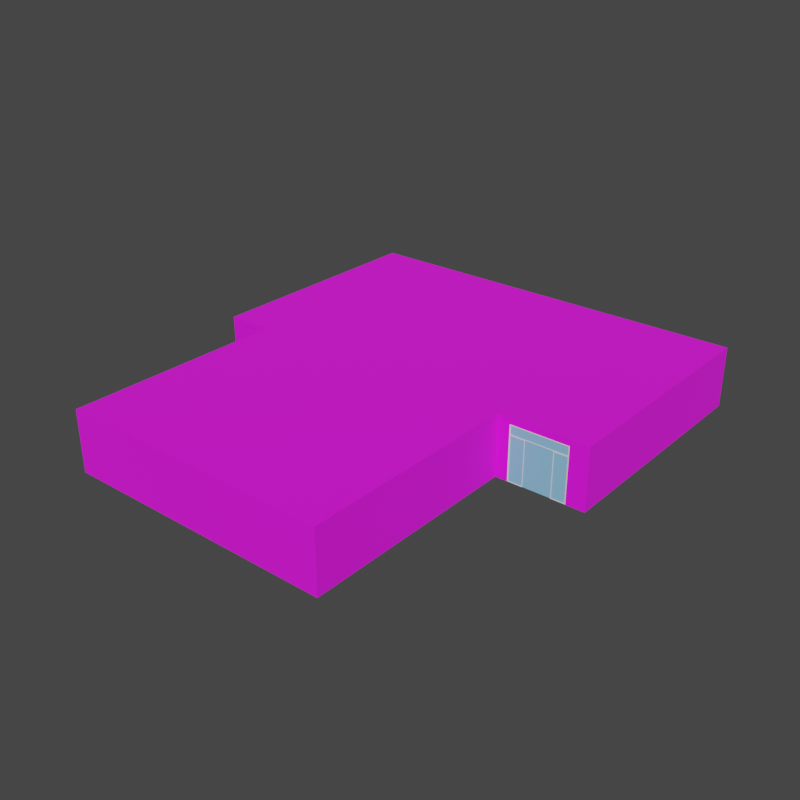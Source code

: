 # Source: MERCADO_Novo.blend  (saved by Blender 2.93.21; exported with 4.5.12 LTS)
import bpy
from mathutils import Matrix  # noqa: F401  (used for matrix-valued properties, if any)

bpy.ops.wm.read_factory_settings(use_empty=True)
scene = bpy.context.scene
scene.name = 'Scene'

# ---- collections
col_collection = bpy.data.collections.new('Collection'); scene.collection.children.link(col_collection)

# ---- images (referenced by path relative to the original .blend; pixels are not part of the script)
import os
ASSET_DIR = os.environ.get("B2B_ASSET_DIR", "")  # directory of the original .blend (textures are referenced by path, not embedded)
HERE = os.path.dirname(os.path.abspath(__file__))  # packed textures are extracted next to this script under _unpacked/

def load_image(name, relpath, width, height, colorspace="sRGB"):
    """Load a texture the original file referenced (path relative to the .blend, or extracted next to this script)."""
    p = next((c for c in (os.path.join(HERE, relpath), os.path.join(ASSET_DIR, relpath)) if relpath and os.path.exists(c)), "")
    if p:
        img = bpy.data.images.load(p, check_existing=True)
        img.name = name
    else:  # same state as the original file: an image datablock whose file is absent (Cycles renders it pink)
        img = bpy.data.images.new(name, width, height)
        img.source = "FILE"
        img.filepath = "//" + (relpath or name)
    img.colorspace_settings.name = colorspace
    return img
img_tex_pisomercado = load_image('tex_PISOmercado', 'tex_PISOmercado.png', 1024, 1024, 'sRGB')
img_tex_mercadopiso = load_image('tex_MERCADOpiso', 'tex_MERCADO.png', 1024, 1024, 'sRGB')

# ---- materials (node trees are filled in below, after node groups)
mat_quadriculadopiso = bpy.data.materials.new('QuadriculadoPISO')
mat_quadriculadoparedes = bpy.data.materials.new('QuadriculadoPAREDES')
mat_vidro = bpy.data.materials.new('vidro')

# ---- material node trees
mat_quadriculadopiso.use_nodes = True; mat_quadriculadopiso.node_tree.nodes.clear()
_N = mat_quadriculadopiso.node_tree.nodes; _L = mat_quadriculadopiso.node_tree.links
n0 = _N.new('ShaderNodeBsdfPrincipled'); n0.name = 'Principled BSDF'; n0.location = (554, 300)
n0.distribution = 'GGX'
n0.subsurface_method = 'BURLEY'
n0.inputs[2].default_value = 0.98
n0.inputs[3].default_value = 1.45
n0.inputs[27].default_value = (0.0, 0.0, 0.0, 1.0)
n0.inputs[28].default_value = 1.0
n1 = _N.new('ShaderNodeOutputMaterial'); n1.name = 'Material Output'; n1.location = (844, 300)
n2 = _N.new('ShaderNodeMix'); n2.name = 'Mix'; n2.location = (-62, 223)
n2.data_type = 'RGBA'
n2.inputs[0].default_value = 0.08
n3 = _N.new('ShaderNodeTexGradient'); n3.name = 'Gradient Texture'; n3.location = (-311, 56)
n4 = _N.new('ShaderNodeTexCoord'); n4.name = 'Texture Coordinate'; n4.location = (-942, 328)
n5 = _N.new('ShaderNodeTexVoronoi'); n5.name = 'Voronoi Texture'; n5.location = (-502, 324)
n5.distance = 'CHEBYCHEV'
n5.inputs[2].default_value = 64.0
n5.inputs[7].default_value = 0.4
n5.inputs[8].default_value = 0.0
n6 = _N.new('ShaderNodeMapping'); n6.name = 'Mapping'; n6.location = (-722, 316)
n6.inputs[1].default_value = (38.7, 0.0, 0.0)
n6.inputs[3].default_value = (1.0, 1.3, 0.15)
n7 = _N.new('ShaderNodeValToRGB'); n7.name = 'ColorRamp'; n7.location = (158, 294)
n7.color_ramp.interpolation = 'CONSTANT'
while len(n7.color_ramp.elements) > 1: n7.color_ramp.elements.remove(n7.color_ramp.elements[-1])
n7.color_ramp.elements[0].position = 0.3152; n7.color_ramp.elements[0].color = (0.3606, 0.3606, 0.3606, 1.0)
_e = n7.color_ramp.elements.new(0.4874); _e.color = (1.0, 1.0, 1.0, 1.0)
n8 = _N.new('ShaderNodeTexImage'); n8.name = 'Image Texture'; n8.location = (140, -20)
n8.image = img_tex_pisomercado
_L.new(n0.outputs[0], n1.inputs[0])
_L.new(n2.outputs[2], n7.inputs[0])
_L.new(n3.outputs[0], n2.inputs[7])
_L.new(n4.outputs[0], n6.inputs[0])
_L.new(n5.outputs[0], n2.inputs[6])
_L.new(n6.outputs[0], n5.inputs[0])
_L.new(n8.outputs[0], n0.inputs[0])
n1.is_active_output = True
mat_quadriculadoparedes.use_nodes = True; mat_quadriculadoparedes.node_tree.nodes.clear()
_N = mat_quadriculadoparedes.node_tree.nodes; _L = mat_quadriculadoparedes.node_tree.links
n0 = _N.new('ShaderNodeBsdfPrincipled'); n0.name = 'Principled BSDF'; n0.location = (554, 300)
n0.distribution = 'GGX'
n0.subsurface_method = 'BURLEY'
n0.inputs[2].default_value = 0.98
n0.inputs[3].default_value = 1.45
n0.inputs[27].default_value = (0.0, 0.0, 0.0, 1.0)
n0.inputs[28].default_value = 1.0
n1 = _N.new('ShaderNodeOutputMaterial'); n1.name = 'Material Output'; n1.location = (844, 300)
n2 = _N.new('ShaderNodeMix'); n2.name = 'Mix'; n2.location = (-62, 223)
n2.data_type = 'RGBA'
n2.inputs[0].default_value = 0.08
n3 = _N.new('ShaderNodeTexGradient'); n3.name = 'Gradient Texture'; n3.location = (-311, 56)
n4 = _N.new('ShaderNodeTexCoord'); n4.name = 'Texture Coordinate'; n4.location = (-942, 328)
n5 = _N.new('ShaderNodeTexVoronoi'); n5.name = 'Voronoi Texture'; n5.location = (-502, 324)
n5.distance = 'CHEBYCHEV'
n5.inputs[2].default_value = 64.0
n5.inputs[7].default_value = 0.4
n5.inputs[8].default_value = 0.0
n6 = _N.new('ShaderNodeMapping'); n6.name = 'Mapping'; n6.location = (-722, 316)
n6.inputs[1].default_value = (38.7, 0.0, 0.0)
n6.inputs[3].default_value = (1.0, 1.3, 0.15)
n7 = _N.new('ShaderNodeValToRGB'); n7.name = 'ColorRamp'; n7.location = (158, 294)
n7.color_ramp.interpolation = 'CONSTANT'
while len(n7.color_ramp.elements) > 1: n7.color_ramp.elements.remove(n7.color_ramp.elements[-1])
n7.color_ramp.elements[0].position = 0.3152; n7.color_ramp.elements[0].color = (0.3606, 0.3606, 0.3606, 1.0)
_e = n7.color_ramp.elements.new(0.4874); _e.color = (1.0, 1.0, 1.0, 1.0)
n8 = _N.new('ShaderNodeTexImage'); n8.name = 'Image Texture'; n8.location = (-140, -200)
n8.image = img_tex_mercadopiso
_L.new(n0.outputs[0], n1.inputs[0])
_L.new(n2.outputs[2], n7.inputs[0])
_L.new(n3.outputs[0], n2.inputs[7])
_L.new(n4.outputs[0], n6.inputs[0])
_L.new(n5.outputs[0], n2.inputs[6])
_L.new(n6.outputs[0], n5.inputs[0])
_L.new(n8.outputs[0], n0.inputs[0])
n1.is_active_output = True
mat_vidro.use_nodes = True; mat_vidro.node_tree.nodes.clear()
_N = mat_vidro.node_tree.nodes; _L = mat_vidro.node_tree.links
n0 = _N.new('ShaderNodeBsdfPrincipled'); n0.name = 'Principled BSDF'; n0.location = (10, 300)
n0.distribution = 'GGX'
n0.subsurface_method = 'BURLEY'
n0.inputs[0].default_value = (0.2485, 0.585, 0.8, 1.0)
n0.inputs[3].default_value = 1.45
n0.inputs[27].default_value = (0.0, 0.0, 0.0, 1.0)
n0.inputs[28].default_value = 1.0
n1 = _N.new('ShaderNodeOutputMaterial'); n1.name = 'Material Output'; n1.location = (300, 300)
_L.new(n0.outputs[0], n1.inputs[0])
n1.is_active_output = True

# ---- world
world_world = bpy.data.worlds.new('World'); scene.world = world_world
world_world.use_nodes = True; world_world.node_tree.nodes.clear()
_N = world_world.node_tree.nodes; _L = world_world.node_tree.links
n0 = _N.new('ShaderNodeOutputWorld'); n0.name = 'World Output'; n0.location = (300, 300)
n1 = _N.new('ShaderNodeBackground'); n1.name = 'Background'; n1.location = (10, 300)
n1.inputs[0].default_value = (0.05088, 0.05088, 0.05088, 1.0)
_L.new(n1.outputs[0], n0.inputs[0])
n0.is_active_output = True
world_world.color = (0.05088, 0.05088, 0.05088)
world_world.use_sun_shadow = False
world_world.sun_shadow_jitter_overblur = 0.0

# ---- meshes
me_plane = bpy.data.meshes.new('Plane')
me_plane.from_pydata([(0.0, 0.0, 0.0), (11.25, 0.0, 0.0), (22.5, 0.0, 0.0), (29.75, 38.0, 0.0), (22.5, 38.0, 0.0), (11.25, 38.0, 0.0), (-1.907e-06, 38.0, 0.0), (-3.75, 38.0, 0.0), (22.5, 6.333, 0.0), (11.25, 6.333, 0.0), (-1.907e-06, 6.333, 0.0), (29.75, 18.0, 0.0), (22.5, 18.0, 0.0), (11.25, 18.0, 0.0), (-1.907e-06, 18.0, 0.0), (-3.75, 18.0, 0.0), (29.75, 19.0, 0.0), (22.5, 19.0, 0.0), (11.25, 19.0, 0.0), (-1.907e-06, 19.0, 0.0), (-3.75, 19.0, 0.0), (29.75, 25.33, 0.0), (22.5, 25.33, 0.0), (11.25, 25.33, 0.0), (-1.907e-06, 25.33, 0.0), (-3.75, 25.33, 0.0), (29.75, 31.67, 0.0), (22.5, 31.67, 0.0), (11.25, 31.67, 0.0), (-1.907e-06, 31.67, 0.0), (-3.75, 31.67, 0.0)], [], [(25, 24, 29, 30), (24, 23, 28, 29), (23, 22, 27, 28), (22, 21, 26, 27), (20, 19, 24, 25), (19, 18, 23, 24), (18, 17, 22, 23), (17, 16, 21, 22), (15, 14, 19, 20), (14, 13, 18, 19), (13, 12, 17, 18), (12, 11, 16, 17), (10, 9, 13, 14), (9, 8, 12, 13), (0, 1, 9, 10), (1, 2, 8, 9), (30, 29, 6, 7), (29, 28, 5, 6), (28, 27, 4, 5), (27, 26, 3, 4)])
_uv = me_plane.uv_layers.new(name='UVMap')
_uv.uv.foreach_set('vector', [0.6666, 0.8815, 0.6666, 0.7828, 0.8333, 0.7828, 0.8333, 0.8815, 0.6666, 0.7828, 0.6666, 0.4868, 0.8333, 0.4868, 0.8333, 0.7828, 0.6666, 0.4868, 0.6666, 0.1908, 0.8333, 0.1908, 0.8333, 0.4868, 0.6666, 0.1908, 0.6666, 9.395e-05, 0.8333, 9.395e-05, 0.8333, 0.1908, 0.5, 0.8815, 0.5, 0.7828, 0.6666, 0.7828, 0.6666, 0.8815, 0.5, 0.7828, 0.5, 0.4868, 0.6666, 0.4868, 0.6666, 0.7828, 0.5, 0.4868, 0.5, 0.1908, 0.6666, 0.1908, 0.6666, 0.4868, 0.5, 0.1908, 0.5, 9.395e-05, 0.6666, 9.395e-05, 0.6666, 0.1908, 0.4737, 0.8815, 0.4737, 0.7828, 0.5, 0.7828, 0.5, 0.8815, 0.4737, 0.7828, 0.4737, 0.4868, 0.5, 0.4868, 0.5, 0.7828, 0.4737, 0.4868, 0.4737, 0.1908, 0.5, 0.1908, 0.5, 0.4868, 0.4737, 0.1908, 0.4737, 9.392e-05, 0.5, 9.395e-05, 0.5, 0.1908, 0.1667, 0.7828, 0.1667, 0.4868, 0.4737, 0.4868, 0.4737, 0.7828, 0.1667, 0.4868, 0.1667, 0.1908, 0.4737, 0.1908, 0.4737, 0.4868, 9.387e-05, 0.7828, 9.438e-05, 0.4868, 0.1667, 0.4868, 0.1667, 0.7828, 9.438e-05, 0.4868, 9.478e-05, 0.1908, 0.1667, 0.1908, 0.1667, 0.4868, 0.8333, 0.8815, 0.8333, 0.7828, 0.9999, 0.7828, 0.9999, 0.8815, 0.8333, 0.7828, 0.8333, 0.4868, 0.9999, 0.4868, 0.9999, 0.7828, 0.8333, 0.4868, 0.8333, 0.1908, 0.9999, 0.1908, 0.9999, 0.4868, 0.8333, 0.1908, 0.8333, 9.395e-05, 0.9999, 9.387e-05, 0.9999, 0.1908])
me_plane.materials.append(mat_quadriculadopiso)
me_plane.use_remesh_fix_poles = True
me_plane.use_remesh_preserve_attributes = False
me_plane.update()
me_cube_001 = bpy.data.meshes.new('Cube.001')
me_cube_001.from_pydata([(-3.75, 37.75, 0.0), (-3.75, 37.75, 5.0), (-3.75, 38.0, 0.0), (-3.75, 38.0, 5.0), (29.75, 37.75, 0.0), (29.75, 37.75, 5.0), (29.75, 38.0, 0.0), (29.75, 38.0, 5.0), (29.5, 38.0, 0.0), (-3.5, 38.0, 0.0), (-3.5, 38.0, 5.0), (29.5, 38.0, 5.0), (-3.5, 37.75, 0.0), (29.5, 37.75, 0.0), (29.5, 37.75, 5.0), (-3.5, 37.75, 5.0), (-3.75, 18.0, 0.0), (-3.75, 18.0, 5.0), (29.75, 18.0, 5.0), (29.75, 18.0, 0.0), (29.5, 18.0, 0.0), (-3.5, 18.0, 5.0), (-3.5, 18.0, 0.0), (29.5, 18.0, 5.0), (-3.75, 18.25, 5.0), (-3.5, 18.25, 5.0), (-3.5, 18.25, 0.0), (-3.75, 18.25, 0.0), (29.5, 18.25, 0.0), (29.5, 18.25, 5.0), (29.75, 18.25, 0.0), (22.25, 18.0, 5.0), (22.25, 18.0, 0.0), (22.25, 18.25, 0.0), (22.25, 18.25, 5.0), (0.25, 18.0, 5.0), (0.25, 18.0, 0.0), (0.25, 18.25, 0.0), (0.25, 18.25, 5.0), (0.0, 18.25, 0.0), (0.0, 18.0, 0.0), (0.0, 18.25, 5.0), (0.0, 18.0, 5.0), (22.5, 18.25, 5.0), (22.5, 18.0, 5.0), (22.5, 18.0, 0.0), (22.5, 18.25, 0.0), (22.25, 0.0, 5.0), (22.25, 0.0, 0.0), (22.5, 0.0, 0.0), (0.25, 0.0, 5.0), (0.25, 0.0, 0.0), (0.0, 0.0, 5.0), (0.0, 0.0, 0.0), (22.5, 0.0, 5.0), (22.5, 0.25, 0.0), (22.25, 0.25, 0.0), (22.25, 0.25, 5.0), (22.5, 0.25, 5.0), (0.25, 0.25, 5.0), (0.25, 0.25, 0.0), (0.0, 0.25, 0.0), (0.0, 0.25, 5.0), (29.75, 18.25, 5.0), (29.5, 37.75, 4.5), (-3.5, 37.75, 4.5), (-3.5, 18.25, 4.5), (29.5, 18.25, 4.5), (22.25, 18.0, 4.5), (22.25, 18.25, 4.5), (0.25, 18.0, 4.5), (0.25, 18.25, 4.5), (0.0, 18.25, 4.5), (22.5, 18.25, 4.5), (22.25, 0.25, 4.5), (0.25, 0.25, 4.5), (-3.75, 37.75, 4.5), (-3.75, 38.0, 4.5), (29.75, 38.0, 4.5), (29.75, 37.75, 4.5), (-3.5, 38.0, 4.5), (29.5, 38.0, 4.5), (-3.75, 18.0, 4.5), (29.75, 18.0, 4.5), (29.5, 18.0, 4.5), (-3.5, 18.0, 4.5), (-3.75, 18.25, 4.5), (0.0, 18.0, 4.5), (22.5, 18.0, 4.5), (0.25, 0.0, 4.5), (0.0, 0.0, 4.5), (22.5, 0.0, 4.5), (22.5, 0.25, 4.5), (0.0, 0.25, 4.5), (29.75, 18.25, 4.5), (19.42, 0.25, 0.0), (19.42, 0.0, 0.0), (19.42, 0.0, 5.0), (19.42, 0.25, 5.0), (19.42, 0.25, 4.5), (23.48, 18.0, 5.0), (28.23, 18.0, 5.0), (23.48, 18.25, 0.0), (28.23, 18.25, 0.0), (28.23, 18.25, 5.0), (23.48, 18.25, 5.0), (28.23, 18.0, 0.0), (23.48, 18.0, 0.0), (28.23, 18.25, 4.5), (23.48, 18.25, 4.5), (28.23, 18.0, 4.5), (23.48, 18.0, 4.5)], [], [(76, 1, 3, 77), (81, 11, 7, 78), (78, 7, 5, 79), (25, 24, 17, 21), (8, 6, 4, 13), (10, 3, 1, 15), (7, 11, 14, 5), (11, 10, 15, 14), (2, 9, 12, 0), (9, 8, 13, 12), (44, 43, 34, 31), (64, 14, 15, 65), (77, 3, 10, 80), (80, 10, 11, 81), (85, 21, 17, 82), (83, 18, 23, 84), (94, 63, 18, 83), (63, 29, 23, 18), (27, 26, 22, 16), (40, 39, 37, 36), (86, 27, 16, 82), (28, 30, 19, 20), (76, 0, 27, 86), (65, 15, 25, 66), (0, 12, 26, 27), (15, 1, 24, 25), (69, 33, 32, 68), (46, 45, 32, 33), (61, 60, 51, 53), (73, 46, 33, 69), (71, 38, 35, 70), (72, 41, 38, 71), (41, 42, 35, 38), (85, 22, 40, 87), (25, 21, 42, 41), (66, 25, 41, 72), (22, 26, 39, 40), (109, 102, 46, 73), (111, 100, 44, 88), (102, 107, 45, 46), (100, 105, 43, 44), (96, 97, 50, 89, 51), (90, 53, 51, 89), (56, 55, 49, 48), (59, 62, 52, 50), (93, 61, 53, 90), (92, 58, 54, 91), (58, 57, 47, 54), (44, 31, 57, 58), (88, 44, 58, 92), (68, 32, 56, 74), (32, 45, 55, 56), (87, 40, 61, 93), (35, 42, 62, 59), (70, 35, 59, 75), (40, 36, 60, 61), (97, 98, 59, 50), (96, 95, 56, 48), (64, 13, 28, 67), (79, 5, 63, 94), (5, 14, 29, 63), (13, 4, 30, 28), (14, 64, 67, 29), (36, 70, 75, 60), (31, 68, 74, 57), (105, 109, 73, 43), (26, 66, 72, 39), (39, 72, 71, 37), (37, 71, 70, 36), (43, 73, 69, 34), (34, 69, 68, 31), (12, 65, 66, 26), (13, 64, 65, 12), (4, 79, 94, 30), (42, 87, 93, 62), (45, 88, 92, 55), (55, 92, 91, 49), (62, 93, 90, 52), (52, 90, 89, 50), (107, 111, 88, 45), (21, 85, 87, 42), (1, 76, 86, 24), (24, 86, 82, 17), (30, 94, 83, 19), (19, 83, 84, 20), (22, 85, 82, 16), (9, 80, 81, 8), (2, 77, 80, 9), (6, 78, 79, 4), (8, 81, 78, 6), (0, 76, 77, 2), (30, 28, 67, 94), (99, 75, 59, 98), (95, 60, 75, 99), (51, 60, 95, 96), (47, 57, 98, 97), (91, 54, 47, 97, 96, 48, 49), (74, 99, 98, 57), (56, 95, 99, 74), (20, 84, 110, 106), (110, 111, 109, 108), (29, 67, 108, 104), (104, 108, 109, 105), (23, 29, 104, 101), (101, 104, 105, 100), (28, 20, 106, 103), (103, 106, 107, 102), (84, 23, 101, 110), (110, 101, 100, 111), (67, 28, 103, 108), (106, 110, 108, 103), (111, 107, 102, 109), (14, 29, 104, 105, 43, 34, 31, 57, 98, 59, 35, 38, 41, 25, 15)])
_uv = me_cube_001.uv_layers.new(name='UVMap')
_uv.uv.foreach_set('vector', [0.4684, 0.2694, 0.4684, 0.2657, 0.4703, 0.2657, 0.4703, 0.2694, 0.2859, 0.2678, 0.2818, 0.2678, 0.2819, 0.2658, 0.2859, 0.2659, 0.3541, 0.3035, 0.3578, 0.3035, 0.3578, 0.3053, 0.3541, 0.3053, 0.2841, 0.1332, 0.2818, 0.1332, 0.2818, 0.131, 0.2841, 0.131, 0.001534, 0.3189, 0.001542, 0.3167, 0.003781, 0.3167, 0.003773, 0.3189, 0.2842, 0.264, 0.282, 0.264, 0.282, 0.2618, 0.2842, 0.2618, 0.415, 0.2654, 0.4128, 0.2654, 0.4128, 0.2631, 0.415, 0.2631, 0.4128, 0.2654, 0.2842, 0.264, 0.2842, 0.2618, 0.4128, 0.2631, 0.0001526, 0.4494, 0.0001607, 0.4472, 0.0024, 0.4472, 0.002392, 0.4495, 0.0001607, 0.4472, 0.001534, 0.3189, 0.003773, 0.3189, 0.0024, 0.4472, 0.2658, 0.2507, 0.2639, 0.2507, 0.2639, 0.2488, 0.2658, 0.2488, 0.4786, 0.8514, 0.4747, 0.8514, 0.4749, 0.6176, 0.4788, 0.6176, 0.2859, 0.5119, 0.2819, 0.5119, 0.2818, 0.5099, 0.2859, 0.5099, 0.2859, 0.5099, 0.2818, 0.5099, 0.2818, 0.2678, 0.2859, 0.2678, 0.3997, 0.3618, 0.3959, 0.3618, 0.3959, 0.36, 0.3997, 0.36, 0.4278, 0.3597, 0.424, 0.3597, 0.424, 0.3578, 0.4278, 0.3578, 0.3541, 0.4515, 0.3578, 0.4515, 0.3578, 0.4533, 0.3541, 0.4533, 0.2683, 0.2605, 0.2702, 0.2605, 0.2702, 0.2624, 0.2683, 0.2624, 0.1307, 0.4493, 0.1307, 0.4471, 0.133, 0.4471, 0.1329, 0.4493, 0.1331, 0.4157, 0.1308, 0.4157, 0.1308, 0.4135, 0.1331, 0.4135, 0.3222, 0.2694, 0.3222, 0.3032, 0.3204, 0.3032, 0.3204, 0.2694, 0.2702, 0.2584, 0.2702, 0.2602, 0.2683, 0.2602, 0.2683, 0.2584, 0.4684, 0.2694, 0.4684, 0.3032, 0.3222, 0.3032, 0.3222, 0.2694, 0.4788, 0.6176, 0.4749, 0.6176, 0.4743, 0.4693, 0.4781, 0.4693, 0.002392, 0.4495, 0.0024, 0.4472, 0.1307, 0.4471, 0.1307, 0.4493, 0.2842, 0.2618, 0.282, 0.2618, 0.2818, 0.1332, 0.2841, 0.1332, 0.4784, 0.0001553, 0.5126, 0.0001789, 0.5126, 0.002078, 0.4784, 0.002055, 0.1308, 0.2576, 0.1331, 0.2576, 0.1331, 0.2598, 0.1308, 0.2598, 0.2614, 0.4158, 0.2614, 0.4135, 0.2636, 0.4135, 0.2636, 0.4158, 0.4297, 0.3053, 0.3959, 0.3053, 0.3959, 0.3035, 0.4297, 0.3035, 0.4781, 0.4408, 0.4743, 0.4408, 0.4743, 0.4389, 0.4781, 0.4389, 0.4781, 0.4427, 0.4743, 0.4427, 0.4743, 0.4408, 0.4781, 0.4408, 0.3155, 0.1333, 0.3155, 0.1311, 0.3177, 0.1311, 0.3177, 0.1333, 0.3997, 0.3618, 0.4334, 0.3618, 0.4334, 0.3881, 0.3997, 0.3881, 0.2841, 0.1332, 0.2841, 0.131, 0.3155, 0.1311, 0.3155, 0.1333, 0.4781, 0.4693, 0.4743, 0.4693, 0.4743, 0.4427, 0.4781, 0.4427, 0.133, 0.4471, 0.1307, 0.4471, 0.1308, 0.4157, 0.1331, 0.4157, 0.4297, 0.3127, 0.3959, 0.3127, 0.3959, 0.3053, 0.4297, 0.3053, 0.4278, 0.3127, 0.424, 0.3127, 0.424, 0.3053, 0.4278, 0.3053, 0.1309, 0.2488, 0.1331, 0.2488, 0.1331, 0.2576, 0.1308, 0.2576, 0.2658, 0.258, 0.2639, 0.258, 0.2639, 0.2507, 0.2658, 0.2507, 0.1457, 0.4498, 0.1457, 0.4872, 0.002026, 0.4872, 0.002026, 0.4835, 0.002026, 0.4498, 0.0001527, 0.4835, 0.0001526, 0.4498, 0.002026, 0.4498, 0.002026, 0.4835, 0.2614, 0.2599, 0.2614, 0.2576, 0.2636, 0.2576, 0.2636, 0.2599, 0.3177, 0.002538, 0.3155, 0.002531, 0.3155, 0.0002869, 0.3177, 0.0002943, 0.3619, 0.4365, 0.3956, 0.4365, 0.3956, 0.4384, 0.3619, 0.4384, 0.3222, 0.4874, 0.3222, 0.4911, 0.3204, 0.4911, 0.3204, 0.4874, 0.474, 0.002488, 0.4717, 0.002481, 0.4717, 0.0002367, 0.474, 0.0002441, 0.474, 0.131, 0.4717, 0.131, 0.4717, 0.002481, 0.474, 0.002488, 0.4553, 0.4874, 0.4553, 0.4911, 0.3222, 0.4911, 0.3222, 0.4874, 0.4784, 0.002055, 0.5126, 0.002078, 0.5125, 0.1369, 0.4783, 0.1369, 0.1331, 0.2598, 0.1331, 0.2576, 0.2614, 0.2576, 0.2614, 0.2599, 0.3619, 0.3035, 0.3956, 0.3035, 0.3956, 0.4365, 0.3619, 0.4365, 0.3177, 0.1311, 0.3155, 0.1311, 0.3155, 0.002531, 0.3177, 0.002538, 0.4781, 0.4389, 0.4743, 0.4389, 0.4744, 0.304, 0.4782, 0.304, 0.1331, 0.4157, 0.1331, 0.4135, 0.2614, 0.4135, 0.2614, 0.4158, 0.4463, 0.0001526, 0.4463, 0.002396, 0.3177, 0.002538, 0.3177, 0.0002943, 0.2635, 0.2852, 0.2613, 0.2852, 0.2614, 0.2599, 0.2636, 0.2599, 0.4786, 0.8514, 0.5116, 0.8516, 0.5126, 0.9996, 0.4784, 0.9998, 0.3541, 0.3053, 0.3578, 0.3053, 0.3578, 0.4515, 0.3541, 0.4515, 0.415, 0.2631, 0.4128, 0.2631, 0.4126, 0.1346, 0.4149, 0.1346, 0.003773, 0.3189, 0.003781, 0.3167, 0.1321, 0.3165, 0.1321, 0.3188, 0.4747, 0.8514, 0.4786, 0.8514, 0.4784, 0.9998, 0.4746, 0.9998, 0.5123, 0.4389, 0.4781, 0.4389, 0.4782, 0.304, 0.5124, 0.3041, 0.4746, 0.002052, 0.4784, 0.002055, 0.4783, 0.1369, 0.4745, 0.1369, 0.4334, 0.3127, 0.4297, 0.3127, 0.4297, 0.3053, 0.4334, 0.3053, 0.5122, 0.4693, 0.4781, 0.4693, 0.4781, 0.4427, 0.5123, 0.4427, 0.5123, 0.4427, 0.4781, 0.4427, 0.4781, 0.4408, 0.5123, 0.4408, 0.5123, 0.4408, 0.4781, 0.4408, 0.4781, 0.4389, 0.5123, 0.4389, 0.4334, 0.3053, 0.4297, 0.3053, 0.4297, 0.3035, 0.4334, 0.3035, 0.4746, 0.0001526, 0.4784, 0.0001553, 0.4784, 0.002055, 0.4746, 0.002052, 0.5118, 0.6175, 0.4788, 0.6176, 0.4781, 0.4693, 0.5122, 0.4693, 0.5116, 0.8516, 0.4786, 0.8514, 0.4788, 0.6176, 0.5118, 0.6175, 0.3204, 0.3053, 0.3541, 0.3053, 0.3541, 0.4515, 0.3204, 0.4515, 0.3582, 0.3035, 0.3619, 0.3035, 0.3619, 0.4365, 0.3582, 0.4365, 0.4553, 0.4537, 0.4553, 0.4874, 0.3222, 0.4874, 0.3222, 0.4537, 0.3222, 0.4537, 0.3222, 0.4874, 0.3204, 0.4874, 0.3204, 0.4537, 0.3582, 0.4365, 0.3619, 0.4365, 0.3619, 0.4384, 0.3582, 0.4384, 0.0001527, 0.4872, 0.0001527, 0.4835, 0.002026, 0.4835, 0.002026, 0.4872, 0.4615, 0.3127, 0.4278, 0.3127, 0.4278, 0.3053, 0.4615, 0.3053, 0.3959, 0.3618, 0.3997, 0.3618, 0.3997, 0.3881, 0.3959, 0.3881, 0.4684, 0.2657, 0.4684, 0.2694, 0.3222, 0.2694, 0.3222, 0.2657, 0.3222, 0.2657, 0.3222, 0.2694, 0.3204, 0.2694, 0.3204, 0.2657, 0.3204, 0.4515, 0.3541, 0.4515, 0.3541, 0.4533, 0.3204, 0.4533, 0.4615, 0.3597, 0.4278, 0.3597, 0.4278, 0.3578, 0.4615, 0.3578, 0.4334, 0.3618, 0.3997, 0.3618, 0.3997, 0.36, 0.4334, 0.36, 0.3201, 0.51, 0.2859, 0.5099, 0.2859, 0.2678, 0.3201, 0.2676, 0.3201, 0.5119, 0.2859, 0.5119, 0.2859, 0.5099, 0.3201, 0.51, 0.3204, 0.3035, 0.3541, 0.3035, 0.3541, 0.3053, 0.3204, 0.3053, 0.3201, 0.2676, 0.2859, 0.2678, 0.2859, 0.2659, 0.3201, 0.2657, 0.4684, 0.3032, 0.4684, 0.2694, 0.4703, 0.2694, 0.4703, 0.3032, 0.4297, 0.3927, 0.4297, 0.3946, 0.3959, 0.3946, 0.3959, 0.3927, 0.4783, 0.1584, 0.4782, 0.304, 0.4744, 0.304, 0.4745, 0.1584, 0.5125, 0.1584, 0.5124, 0.3041, 0.4782, 0.304, 0.4783, 0.1584, 0.2636, 0.4135, 0.2614, 0.4135, 0.2613, 0.2852, 0.2635, 0.2852, 0.4717, 0.0002367, 0.4717, 0.002481, 0.4463, 0.002396, 0.4463, 0.0001526, 0.1688, 0.4835, 0.1688, 0.4872, 0.1669, 0.4872, 0.1457, 0.4872, 0.1457, 0.4498, 0.1669, 0.4498, 0.1688, 0.4498, 0.4783, 0.1369, 0.4783, 0.1584, 0.4745, 0.1584, 0.4745, 0.1369, 0.5125, 0.1369, 0.5125, 0.1584, 0.4783, 0.1584, 0.4783, 0.1369, 0.4615, 0.3578, 0.4278, 0.3578, 0.4278, 0.3483, 0.4615, 0.3483, 0.4278, 0.3483, 0.4278, 0.3127, 0.4297, 0.3127, 0.4297, 0.3483, 0.4334, 0.3578, 0.4297, 0.3578, 0.4297, 0.3483, 0.4334, 0.3483, 0.4334, 0.3483, 0.4297, 0.3483, 0.4297, 0.3127, 0.4334, 0.3127, 0.2658, 0.3032, 0.2639, 0.3032, 0.2639, 0.2936, 0.2658, 0.2936, 0.2658, 0.2936, 0.2639, 0.2936, 0.2639, 0.258, 0.2658, 0.258, 0.2702, 0.2584, 0.2683, 0.2584, 0.2683, 0.2488, 0.2702, 0.2488, 0.268, 0.2844, 0.2661, 0.2844, 0.2661, 0.2488, 0.268, 0.2488, 0.4278, 0.3578, 0.424, 0.3578, 0.424, 0.3483, 0.4278, 0.3483, 0.4278, 0.3483, 0.424, 0.3483, 0.424, 0.3127, 0.4278, 0.3127, 0.4297, 0.3578, 0.3959, 0.3578, 0.3959, 0.3483, 0.4297, 0.3483, 0.4297, 0.3924, 0.3959, 0.3924, 0.3959, 0.3906, 0.4297, 0.3906, 0.3959, 0.3884, 0.4297, 0.3884, 0.4297, 0.3903, 0.3959, 0.3903, 0.2815, 0.2476, 0.1361, 0.2485, 0.136, 0.239, 0.1358, 0.2036, 0.1357, 0.1963, 0.1357, 0.1934, 0.1329, 0.1934, 0.0001526, 0.1934, 0.0001526, 0.1722, 0.0001526, 0.02891, 0.1329, 0.02891, 0.1357, 0.02893, 0.1356, 0.02632, 0.1357, 0.0001526, 0.2815, 0.0008905])
me_cube_001.materials.append(mat_quadriculadoparedes)
me_cube_001.use_remesh_fix_poles = True
me_cube_001.use_remesh_preserve_attributes = False
me_cube_001.update()
me_cube_006 = bpy.data.meshes.new('Cube.006')
me_cube_006.from_pydata([(-0.05, 0.05, -1.786), (-0.05, 0.05, 1.786), (-0.05, 1.112, -1.786), (-0.05, 1.112, 1.786), (0.0, 0.05, -1.786), (0.0, 0.05, 1.786), (0.0, 1.112, -1.786), (0.0, 1.112, 1.786), (0.0, 1.163, 1.836), (0.0, 1.163, -1.836), (0.0, 0.0, -1.836), (0.0, 0.0, 1.836), (-0.05, 1.163, -1.836), (-0.05, 0.0, -1.836), (-0.05, 0.0, 1.836), (-0.05, 1.163, 1.836)], [], [(0, 1, 5, 4), (12, 15, 8, 9), (2, 0, 4, 6), (10, 11, 14, 13), (12, 9, 10, 13), (8, 15, 14, 11), (7, 6, 9, 8), (6, 4, 10, 9), (5, 7, 8, 11), (4, 5, 11, 10), (0, 2, 12, 13), (1, 0, 13, 14), (3, 1, 14, 15), (2, 3, 15, 12), (1, 3, 7, 5), (3, 2, 6, 7)])
_uv = me_cube_006.uv_layers.new(name='UVMap')
_uv.uv.foreach_set('vector', [0.3911, 0.002688, 0.6089, 0.002688, 0.6089, 0.7473, 0.3911, 0.7473, 0.375, 0.25, 0.625, 0.25, 0.625, 0.5, 0.375, 0.5, 0.3911, 0.2473, 0.3911, 0.002688, 0.3911, 0.7473, 0.3911, 0.5027, 0.375, 0.75, 0.625, 0.75, 0.625, 1.0, 0.375, 1.0, 0.125, 0.5, 0.375, 0.5, 0.375, 0.75, 0.125, 0.75, 0.625, 0.5, 0.875, 0.5, 0.875, 0.75, 0.625, 0.75, 0.6089, 0.5027, 0.3911, 0.5027, 0.375, 0.5, 0.625, 0.5, 0.3911, 0.5027, 0.3911, 0.7473, 0.375, 0.75, 0.375, 0.5, 0.6089, 0.7473, 0.6089, 0.5027, 0.625, 0.5, 0.625, 0.75, 0.3911, 0.7473, 0.6089, 0.7473, 0.625, 0.75, 0.375, 0.75, 0.3911, 0.002688, 0.3911, 0.2473, 0.375, 0.25, 0.375, 0.0, 0.6089, 0.002688, 0.3911, 0.002688, 0.375, 0.0, 0.625, 0.0, 0.6089, 0.2473, 0.6089, 0.002688, 0.625, 0.0, 0.625, 0.25, 0.3911, 0.2473, 0.6089, 0.2473, 0.625, 0.25, 0.375, 0.25, 0.6089, 0.002688, 0.6089, 0.2473, 0.6089, 0.5027, 0.6089, 0.7473, 0.6089, 0.2473, 0.3911, 0.2473, 0.3911, 0.5027, 0.6089, 0.5027])
me_cube_006.use_remesh_fix_poles = True
me_cube_006.use_remesh_preserve_attributes = False
me_cube_006.update()
me_plane_001 = bpy.data.meshes.new('Plane.001')
me_plane_001.from_pydata([(-33.63, -214.4, 18.03), (1.335e-05, -214.4, 18.03), (-33.63, -178.8, 18.03), (1.335e-05, -178.8, 18.03)], [], [(0, 1, 3, 2)])
_uv = me_plane_001.uv_layers.new(name='UVMap')
_uv.uv.foreach_set('vector', [0.0, 0.0, 1.0, 0.0, 1.0, 1.0, 0.0, 1.0])
me_plane_001.materials.append(mat_vidro)
me_plane_001.use_remesh_fix_poles = True
me_plane_001.use_remesh_preserve_attributes = False
me_plane_001.update()
me_cube_053 = bpy.data.meshes.new('Cube.053')
me_cube_053.from_pydata([(-18.25, 23.48, 0.0), (-18.25, 23.48, 0.0), (-18.25, 23.48, 4.5), (-18.25, 23.48, 4.495), (-18.25, 23.52, 0.0), (-18.25, 23.53, 0.0), (-18.25, 23.53, 4.5), (-18.25, 23.53, 4.495), (-18.0, 23.48, 0.0), (-18.01, 23.48, 0.0), (-18.01, 23.53, 0.0), (-18.0, 23.52, 0.0), (-18.0, 23.53, 4.495), (-18.01, 23.53, 4.5), (-18.25, 23.48, 4.45), (-18.25, 23.48, 4.45), (-18.25, 23.52, 4.455), (-18.25, 23.53, 4.45), (-18.01, 23.53, 4.45), (-18.0, 23.52, 4.455), (-18.01, 23.48, 4.45), (-18.0, 23.48, 4.45), (-18.25, 28.22, 4.495), (-18.25, 28.23, 4.5), (-18.0, 28.22, 4.495), (-18.01, 28.23, 4.5), (-18.25, 28.23, 4.45), (-18.25, 28.22, 4.45), (-18.0, 28.22, 4.45), (-18.01, 28.23, 4.45), (-18.25, 28.18, 4.495), (-18.25, 28.18, 4.5), (-18.25, 28.18, 4.455), (-18.25, 28.18, 4.45), (-18.01, 28.18, 4.45), (-18.0, 28.18, 4.455), (-18.01, 28.18, 4.5), (-18.0, 28.18, 4.495), (-18.25, 28.22, 0.0), (-18.25, 28.23, 0.0), (-18.01, 28.23, 0.0), (-18.0, 28.22, 0.0), (-18.25, 28.18, 0.0), (-18.25, 28.18, 0.0), (-18.0, 28.18, 0.0), (-18.01, 28.18, 0.0), (-18.25, 27.01, 4.45), (-18.25, 25.85, 4.45), (-18.25, 24.69, 4.45), (-18.25, 24.69, 4.455), (-18.25, 25.85, 4.455), (-18.25, 27.02, 4.455), (-18.0, 27.02, 4.455), (-18.0, 25.85, 4.455), (-18.0, 24.69, 4.455), (-18.01, 24.69, 4.45), (-18.01, 25.85, 4.45), (-18.01, 27.01, 4.45), (-18.25, 24.69, 4.5), (-18.25, 25.85, 4.5), (-18.25, 27.01, 4.5), (-18.25, 27.01, 4.495), (-18.25, 25.85, 4.495), (-18.25, 24.69, 4.495), (-18.0, 24.69, 4.495), (-18.0, 25.85, 4.495), (-18.0, 27.01, 4.495), (-18.01, 27.01, 4.5), (-18.01, 25.85, 4.5), (-18.01, 24.69, 4.5), (-18.0, 28.22, 3.671), (-18.01, 28.23, 3.671), (-18.25, 28.22, 3.671), (-18.25, 28.23, 3.671), (-18.25, 28.18, 3.675), (-18.25, 28.18, 3.671), (-18.0, 28.18, 3.675), (-18.01, 28.18, 3.671), (-18.25, 23.53, 3.671), (-18.25, 23.52, 3.675), (-18.0, 23.52, 3.675), (-18.01, 23.53, 3.671), (-18.01, 23.48, 3.671), (-18.0, 23.48, 3.671), (-18.25, 23.48, 3.671), (-18.25, 23.48, 3.671), (-18.0, 23.49, 4.49), (-18.01, 23.48, 4.5), (-18.01, 23.53, 4.5), (-18.0, 23.53, 4.495), (-18.0, 23.48, 4.45), (-18.01, 23.48, 4.45), (-18.06, 23.58, 3.721), (-18.06, 23.58, 4.4), (-18.06, 28.13, 3.721), (-18.06, 28.13, 4.4), (-18.01, 23.58, 3.721), (-18.01, 23.58, 4.4), (-18.01, 28.13, 3.721), (-18.01, 28.13, 4.4), (-18.01, 28.18, 4.45), (-18.01, 28.18, 3.671), (-18.01, 23.53, 3.671), (-18.01, 23.53, 4.45), (-18.06, 28.18, 3.671), (-18.06, 23.53, 3.671), (-18.06, 23.53, 4.45), (-18.06, 28.18, 4.45), (-18.06, 23.58, 0.05), (-18.06, 23.58, 3.621), (-18.06, 24.69, 0.05), (-18.06, 24.69, 3.621), (-18.01, 23.58, 0.05), (-18.01, 23.58, 3.621), (-18.01, 24.69, 0.05), (-18.01, 24.69, 3.621), (-18.01, 24.74, 3.671), (-18.01, 24.74, 0.0), (-18.01, 23.53, 0.0), (-18.01, 23.53, 3.671), (-18.06, 24.74, 0.0), (-18.06, 23.53, 0.0), (-18.06, 23.53, 3.671), (-18.06, 24.74, 3.671), (-18.06, 27.06, 0.05), (-18.06, 27.06, 3.621), (-18.06, 28.13, 0.05), (-18.06, 28.13, 3.621), (-18.01, 27.06, 0.05), (-18.01, 27.06, 3.621), (-18.01, 28.13, 0.05), (-18.01, 28.13, 3.621), (-18.01, 28.18, 3.671), (-18.01, 28.18, 0.0), (-18.01, 27.01, 0.0), (-18.01, 27.01, 3.671), (-18.06, 28.18, 0.0), (-18.06, 27.01, 0.0), (-18.06, 27.01, 3.671), (-18.06, 28.18, 3.671)], [], [(12, 13, 88, 89), (37, 35, 28, 24), (66, 52, 35, 37), (14, 3, 7, 16), (82, 20, 15, 84), (78, 17, 18, 81), (88, 13, 6, 2, 87), (20, 91, 87, 2, 15), (60, 67, 36, 31), (4, 5, 10, 11, 8, 9, 0, 1), (32, 30, 22, 27), (74, 72, 38, 43), (26, 23, 25, 29), (73, 71, 40, 39), (57, 46, 33, 34), (51, 61, 30, 32), (31, 36, 25, 23), (80, 19, 21, 83), (44, 45, 42, 43, 38, 39, 40, 41), (77, 75, 42, 45), (70, 76, 44, 41), (20, 21, 90, 91), (15, 2, 3, 14), (2, 6, 7, 3), (78, 5, 4, 79), (80, 11, 10, 81), (82, 9, 8, 83), (84, 15, 14, 85), (23, 26, 27, 22), (24, 28, 29, 25), (31, 23, 22, 30), (48, 17, 16, 49), (54, 19, 18, 55), (37, 24, 25, 36), (60, 31, 30, 61), (66, 37, 36, 67), (70, 41, 40, 71), (72, 27, 26, 73), (74, 43, 42, 75), (76, 35, 34, 77), (85, 14, 16, 79), (12, 64, 69, 13), (64, 65, 68, 69), (65, 66, 67, 68), (6, 58, 63, 7), (58, 59, 62, 63), (59, 60, 61, 62), (35, 52, 57, 34), (52, 53, 56, 57), (53, 54, 55, 56), (33, 46, 51, 32), (46, 47, 50, 51), (47, 48, 49, 50), (16, 7, 63, 49), (49, 63, 62, 50), (50, 62, 61, 51), (18, 17, 48, 55), (55, 48, 47, 56), (56, 47, 46, 57), (6, 13, 69, 58), (58, 69, 68, 59), (59, 68, 67, 60), (12, 19, 54, 64), (64, 54, 53, 65), (65, 53, 52, 66), (44, 76, 77, 45), (32, 74, 75, 33), (38, 72, 73, 39), (28, 70, 71, 29), (28, 35, 76, 70), (34, 33, 75, 77), (26, 29, 71, 73), (32, 27, 72, 74), (1, 85, 79, 4), (0, 84, 85, 1), (20, 82, 83, 21), (19, 80, 81, 18), (17, 78, 79, 16), (11, 80, 83, 8), (5, 78, 81, 10), (9, 82, 84, 0), (90, 86, 87, 91), (86, 89, 88, 87), (19, 12, 89, 86, 90, 21), (92, 93, 97, 96), (104, 107, 100, 101), (94, 92, 96, 98), (102, 103, 106, 105), (104, 101, 102, 105), (100, 107, 106, 103), (99, 98, 101, 100), (98, 96, 102, 101), (97, 99, 100, 103), (96, 97, 103, 102), (92, 94, 104, 105), (93, 92, 105, 106), (95, 93, 106, 107), (94, 95, 107, 104), (93, 95, 99, 97), (95, 94, 98, 99), (108, 109, 113, 112), (120, 123, 116, 117), (110, 108, 112, 114), (118, 119, 122, 121), (120, 117, 118, 121), (116, 123, 122, 119), (115, 114, 117, 116), (114, 112, 118, 117), (113, 115, 116, 119), (112, 113, 119, 118), (108, 110, 120, 121), (109, 108, 121, 122), (111, 109, 122, 123), (110, 111, 123, 120), (109, 111, 115, 113), (111, 110, 114, 115), (124, 125, 129, 128), (136, 139, 132, 133), (126, 124, 128, 130), (134, 135, 138, 137), (136, 133, 134, 137), (132, 139, 138, 135), (131, 130, 133, 132), (130, 128, 134, 133), (129, 131, 132, 135), (128, 129, 135, 134), (124, 126, 136, 137), (125, 124, 137, 138), (127, 125, 138, 139), (126, 127, 139, 136), (125, 127, 131, 129), (127, 126, 130, 131)])
_uv = me_cube_053.uv_layers.new(name='UVMap')
_uv.uv.foreach_set('vector', [0.6242, 0.5, 0.625, 0.5, 0.625, 0.5, 0.6242, 0.5, 0.6242, 0.5, 0.6177, 0.5, 0.6169, 0.5, 0.6242, 0.5, 0.6242, 0.5, 0.6177, 0.5, 0.6177, 0.5, 0.6242, 0.5, 0.6169, 0.025, 0.6242, 0.025, 0.6242, 0.25, 0.6177, 0.225, 0.5746, 0.755, 0.6169, 0.755, 0.6169, 0.995, 0.5746, 0.995, 0.5746, 0.255, 0.6169, 0.255, 0.6169, 0.495, 0.5746, 0.495, 0.63, 0.5, 0.63, 0.5, 0.87, 0.5, 0.87, 0.75, 0.635, 0.75, 0.6169, 0.755, 0.6169, 0.755, 0.625, 0.76, 0.625, 0.995, 0.6169, 0.995, 0.87, 0.5, 0.63, 0.5, 0.63, 0.5, 0.87, 0.5, 0.125, 0.525, 0.13, 0.5, 0.37, 0.5, 0.375, 0.525, 0.375, 0.725, 0.37, 0.75, 0.13, 0.75, 0.125, 0.725, 0.6177, 0.25, 0.6242, 0.25, 0.6242, 0.25, 0.6169, 0.25, 0.6169, 0.25, 0.6169, 0.25, 0.6169, 0.25, 0.6169, 0.25, 0.6169, 0.255, 0.625, 0.255, 0.625, 0.495, 0.6169, 0.495, 0.6169, 0.255, 0.6169, 0.495, 0.6169, 0.495, 0.6169, 0.255, 0.6169, 0.495, 0.6169, 0.255, 0.6169, 0.255, 0.6169, 0.495, 0.6177, 0.25, 0.6242, 0.25, 0.6242, 0.25, 0.6177, 0.25, 0.87, 0.5, 0.63, 0.5, 0.63, 0.5, 0.87, 0.5, 0.5748, 0.525, 0.6172, 0.525, 0.6169, 0.725, 0.5746, 0.725, 0.6169, 0.5, 0.6169, 0.495, 0.6169, 0.255, 0.6169, 0.25, 0.6169, 0.25, 0.6169, 0.255, 0.6169, 0.495, 0.6169, 0.5, 0.6169, 0.495, 0.6169, 0.255, 0.6169, 0.255, 0.6169, 0.495, 0.6169, 0.5, 0.6169, 0.5, 0.6169, 0.5, 0.6169, 0.5, 0.6169, 0.755, 0.6169, 0.75, 0.6169, 0.75, 0.6169, 0.755, 0.6169, 0.0, 0.625, 0.0, 0.6242, 0.025, 0.6169, 0.025, 0.625, 0.0, 0.625, 0.25, 0.6242, 0.25, 0.6242, 0.025, 0.5746, 0.255, 0.375, 0.255, 0.375, 0.225, 0.5748, 0.225, 0.5748, 0.525, 0.375, 0.525, 0.375, 0.495, 0.5746, 0.495, 0.5746, 0.755, 0.375, 0.755, 0.375, 0.725, 0.5746, 0.725, 0.5746, 0.0, 0.6169, 0.0, 0.6169, 0.025, 0.5746, 0.025, 0.625, 0.255, 0.6169, 0.255, 0.6169, 0.25, 0.6242, 0.25, 0.6242, 0.5, 0.6169, 0.5, 0.6169, 0.495, 0.625, 0.495, 0.625, 0.25, 0.625, 0.25, 0.6242, 0.25, 0.6242, 0.25, 0.6169, 0.255, 0.6169, 0.255, 0.6177, 0.25, 0.6177, 0.25, 0.6177, 0.5, 0.6177, 0.5, 0.6169, 0.495, 0.6169, 0.495, 0.6242, 0.5, 0.6242, 0.5, 0.63, 0.5, 0.63, 0.5, 0.625, 0.25, 0.625, 0.25, 0.6242, 0.25, 0.6242, 0.25, 0.6242, 0.5, 0.6242, 0.5, 0.63, 0.5, 0.63, 0.5, 0.6169, 0.5, 0.6169, 0.5, 0.6169, 0.495, 0.6169, 0.495, 0.6169, 0.25, 0.6169, 0.25, 0.6169, 0.255, 0.6169, 0.255, 0.6169, 0.25, 0.6169, 0.25, 0.6169, 0.255, 0.6169, 0.255, 0.6169, 0.5, 0.6169, 0.5, 0.6169, 0.495, 0.6169, 0.495, 0.5746, 0.025, 0.6169, 0.025, 0.6172, 0.225, 0.5748, 0.225, 0.6242, 0.5, 0.6242, 0.5, 0.63, 0.5, 0.63, 0.5, 0.6242, 0.5, 0.6242, 0.5, 0.63, 0.5, 0.63, 0.5, 0.6242, 0.5, 0.6242, 0.5, 0.63, 0.5, 0.63, 0.5, 0.625, 0.25, 0.625, 0.25, 0.6242, 0.25, 0.6242, 0.25, 0.625, 0.25, 0.625, 0.25, 0.6242, 0.25, 0.6242, 0.25, 0.625, 0.25, 0.625, 0.25, 0.6242, 0.25, 0.6242, 0.25, 0.6177, 0.5, 0.6177, 0.5, 0.6169, 0.495, 0.6169, 0.495, 0.6177, 0.5, 0.6177, 0.5, 0.6169, 0.495, 0.6169, 0.495, 0.6177, 0.5, 0.6177, 0.5, 0.6169, 0.495, 0.6169, 0.495, 0.6169, 0.255, 0.6169, 0.255, 0.6177, 0.25, 0.6177, 0.25, 0.6169, 0.255, 0.6169, 0.255, 0.6177, 0.25, 0.6177, 0.25, 0.6169, 0.255, 0.6169, 0.255, 0.6177, 0.25, 0.6177, 0.25, 0.6177, 0.25, 0.6242, 0.25, 0.6242, 0.25, 0.6177, 0.25, 0.6177, 0.25, 0.6242, 0.25, 0.6242, 0.25, 0.6177, 0.25, 0.6177, 0.25, 0.6242, 0.25, 0.6242, 0.25, 0.6177, 0.25, 0.6169, 0.495, 0.6169, 0.255, 0.6169, 0.255, 0.6169, 0.495, 0.6169, 0.495, 0.6169, 0.255, 0.6169, 0.255, 0.6169, 0.495, 0.6169, 0.495, 0.6169, 0.255, 0.6169, 0.255, 0.6169, 0.495, 0.87, 0.5, 0.63, 0.5, 0.63, 0.5, 0.87, 0.5, 0.87, 0.5, 0.63, 0.5, 0.63, 0.5, 0.87, 0.5, 0.87, 0.5, 0.63, 0.5, 0.63, 0.5, 0.87, 0.5, 0.6242, 0.5, 0.6177, 0.5, 0.6177, 0.5, 0.6242, 0.5, 0.6242, 0.5, 0.6177, 0.5, 0.6177, 0.5, 0.6242, 0.5, 0.6242, 0.5, 0.6177, 0.5, 0.6177, 0.5, 0.6242, 0.5, 0.6169, 0.5, 0.6169, 0.5, 0.6169, 0.495, 0.6169, 0.495, 0.6169, 0.25, 0.6169, 0.25, 0.6169, 0.255, 0.6169, 0.255, 0.6169, 0.25, 0.6169, 0.25, 0.6169, 0.255, 0.6169, 0.255, 0.6169, 0.5, 0.6169, 0.5, 0.6169, 0.495, 0.6169, 0.495, 0.6169, 0.5, 0.6169, 0.5, 0.6169, 0.5, 0.6169, 0.5, 0.6169, 0.495, 0.6169, 0.255, 0.6169, 0.255, 0.6169, 0.495, 0.6169, 0.255, 0.6169, 0.495, 0.6169, 0.495, 0.6169, 0.255, 0.6169, 0.25, 0.6169, 0.25, 0.6169, 0.25, 0.6169, 0.25, 0.375, 0.025, 0.5746, 0.025, 0.5748, 0.225, 0.375, 0.225, 0.375, 0.0, 0.5746, 0.0, 0.5746, 0.025, 0.375, 0.025, 0.6169, 0.755, 0.5746, 0.755, 0.5746, 0.725, 0.6169, 0.725, 0.6172, 0.525, 0.5748, 0.525, 0.5746, 0.495, 0.6169, 0.495, 0.6169, 0.255, 0.5746, 0.255, 0.5748, 0.225, 0.6172, 0.225, 0.375, 0.525, 0.5748, 0.525, 0.5746, 0.725, 0.375, 0.725, 0.375, 0.255, 0.5746, 0.255, 0.5746, 0.495, 0.375, 0.495, 0.375, 0.755, 0.5746, 0.755, 0.5746, 0.995, 0.375, 0.995, 0.6169, 0.725, 0.6234, 0.7, 0.625, 0.76, 0.6169, 0.755, 0.6234, 0.7, 0.6242, 0.5, 0.63, 0.5, 0.635, 0.75, 0.6177, 0.525, 0.6242, 0.5, 0.6242, 0.5, 0.6234, 0.7, 0.6169, 0.725, 0.6169, 0.725, 0.3911, 0.002688, 0.6089, 0.002688, 0.6089, 0.7473, 0.3911, 0.7473, 0.375, 0.25, 0.625, 0.25, 0.625, 0.5, 0.375, 0.5, 0.3911, 0.2473, 0.3911, 0.002688, 0.3911, 0.7473, 0.3911, 0.5027, 0.375, 0.75, 0.625, 0.75, 0.625, 1.0, 0.375, 1.0, 0.125, 0.5, 0.375, 0.5, 0.375, 0.75, 0.125, 0.75, 0.625, 0.5, 0.875, 0.5, 0.875, 0.75, 0.625, 0.75, 0.6089, 0.5027, 0.3911, 0.5027, 0.375, 0.5, 0.625, 0.5, 0.3911, 0.5027, 0.3911, 0.7473, 0.375, 0.75, 0.375, 0.5, 0.6089, 0.7473, 0.6089, 0.5027, 0.625, 0.5, 0.625, 0.75, 0.3911, 0.7473, 0.6089, 0.7473, 0.625, 0.75, 0.375, 0.75, 0.3911, 0.002688, 0.3911, 0.2473, 0.375, 0.25, 0.375, 0.0, 0.6089, 0.002688, 0.3911, 0.002688, 0.375, 0.0, 0.625, 0.0, 0.6089, 0.2473, 0.6089, 0.002688, 0.625, 0.0, 0.625, 0.25, 0.3911, 0.2473, 0.6089, 0.2473, 0.625, 0.25, 0.375, 0.25, 0.6089, 0.002688, 0.6089, 0.2473, 0.6089, 0.5027, 0.6089, 0.7473, 0.6089, 0.2473, 0.3911, 0.2473, 0.3911, 0.5027, 0.6089, 0.5027, 0.3911, 0.002688, 0.6089, 0.002688, 0.6089, 0.7473, 0.3911, 0.7473, 0.375, 0.25, 0.625, 0.25, 0.625, 0.5, 0.375, 0.5, 0.3911, 0.2473, 0.3911, 0.002688, 0.3911, 0.7473, 0.3911, 0.5027, 0.375, 0.75, 0.625, 0.75, 0.625, 1.0, 0.375, 1.0, 0.125, 0.5, 0.375, 0.5, 0.375, 0.75, 0.125, 0.75, 0.625, 0.5, 0.875, 0.5, 0.875, 0.75, 0.625, 0.75, 0.6089, 0.5027, 0.3911, 0.5027, 0.375, 0.5, 0.625, 0.5, 0.3911, 0.5027, 0.3911, 0.7473, 0.375, 0.75, 0.375, 0.5, 0.6089, 0.7473, 0.6089, 0.5027, 0.625, 0.5, 0.625, 0.75, 0.3911, 0.7473, 0.6089, 0.7473, 0.625, 0.75, 0.375, 0.75, 0.3911, 0.002688, 0.3911, 0.2473, 0.375, 0.25, 0.375, 0.0, 0.6089, 0.002688, 0.3911, 0.002688, 0.375, 0.0, 0.625, 0.0, 0.6089, 0.2473, 0.6089, 0.002688, 0.625, 0.0, 0.625, 0.25, 0.3911, 0.2473, 0.6089, 0.2473, 0.625, 0.25, 0.375, 0.25, 0.6089, 0.002688, 0.6089, 0.2473, 0.6089, 0.5027, 0.6089, 0.7473, 0.6089, 0.2473, 0.3911, 0.2473, 0.3911, 0.5027, 0.6089, 0.5027, 0.3911, 0.002688, 0.6089, 0.002688, 0.6089, 0.7473, 0.3911, 0.7473, 0.375, 0.25, 0.625, 0.25, 0.625, 0.5, 0.375, 0.5, 0.3911, 0.2473, 0.3911, 0.002688, 0.3911, 0.7473, 0.3911, 0.5027, 0.375, 0.75, 0.625, 0.75, 0.625, 1.0, 0.375, 1.0, 0.125, 0.5, 0.375, 0.5, 0.375, 0.75, 0.125, 0.75, 0.625, 0.5, 0.875, 0.5, 0.875, 0.75, 0.625, 0.75, 0.6089, 0.5027, 0.3911, 0.5027, 0.375, 0.5, 0.625, 0.5, 0.3911, 0.5027, 0.3911, 0.7473, 0.375, 0.75, 0.375, 0.5, 0.6089, 0.7473, 0.6089, 0.5027, 0.625, 0.5, 0.625, 0.75, 0.3911, 0.7473, 0.6089, 0.7473, 0.625, 0.75, 0.375, 0.75, 0.3911, 0.002688, 0.3911, 0.2473, 0.375, 0.25, 0.375, 0.0, 0.6089, 0.002688, 0.3911, 0.002688, 0.375, 0.0, 0.625, 0.0, 0.6089, 0.2473, 0.6089, 0.002688, 0.625, 0.0, 0.625, 0.25, 0.3911, 0.2473, 0.6089, 0.2473, 0.625, 0.25, 0.375, 0.25, 0.6089, 0.002688, 0.6089, 0.2473, 0.6089, 0.5027, 0.6089, 0.7473, 0.6089, 0.2473, 0.3911, 0.2473, 0.3911, 0.5027, 0.6089, 0.5027])
me_cube_053.use_remesh_fix_poles = True
me_cube_053.use_remesh_preserve_attributes = False
me_cube_053.update()
me_cube_054 = bpy.data.meshes.new('Cube.054')
me_cube_054.from_pydata([(-0.05, -1.163, -1.786), (-0.05, -1.163, 1.786), (-0.05, -0.05, -1.786), (-0.05, -0.05, 1.786), (0.0, -1.163, -1.786), (0.0, -1.163, 1.786), (0.0, -0.05, -1.786), (0.0, -0.05, 1.786), (0.0, 0.0, 1.836), (0.0, 0.0, -1.836), (0.0, -1.212, -1.836), (0.0, -1.212, 1.836), (-0.05, 0.0, -1.836), (-0.05, -1.212, -1.836), (-0.05, -1.212, 1.836), (-0.05, 0.0, 1.836)], [], [(0, 1, 5, 4), (12, 15, 8, 9), (2, 0, 4, 6), (10, 11, 14, 13), (12, 9, 10, 13), (8, 15, 14, 11), (7, 6, 9, 8), (6, 4, 10, 9), (5, 7, 8, 11), (4, 5, 11, 10), (0, 2, 12, 13), (1, 0, 13, 14), (3, 1, 14, 15), (2, 3, 15, 12), (1, 3, 7, 5), (3, 2, 6, 7)])
_uv = me_cube_054.uv_layers.new(name='UVMap')
_uv.uv.foreach_set('vector', [0.3911, 0.002688, 0.6089, 0.002688, 0.6089, 0.7473, 0.3911, 0.7473, 0.375, 0.25, 0.625, 0.25, 0.625, 0.5, 0.375, 0.5, 0.3911, 0.2473, 0.3911, 0.002688, 0.3911, 0.7473, 0.3911, 0.5027, 0.375, 0.75, 0.625, 0.75, 0.625, 1.0, 0.375, 1.0, 0.125, 0.5, 0.375, 0.5, 0.375, 0.75, 0.125, 0.75, 0.625, 0.5, 0.875, 0.5, 0.875, 0.75, 0.625, 0.75, 0.6089, 0.5027, 0.3911, 0.5027, 0.375, 0.5, 0.625, 0.5, 0.3911, 0.5027, 0.3911, 0.7473, 0.375, 0.75, 0.375, 0.5, 0.6089, 0.7473, 0.6089, 0.5027, 0.625, 0.5, 0.625, 0.75, 0.3911, 0.7473, 0.6089, 0.7473, 0.625, 0.75, 0.375, 0.75, 0.3911, 0.002688, 0.3911, 0.2473, 0.375, 0.25, 0.375, 0.0, 0.6089, 0.002688, 0.3911, 0.002688, 0.375, 0.0, 0.625, 0.0, 0.6089, 0.2473, 0.6089, 0.002688, 0.625, 0.0, 0.625, 0.25, 0.3911, 0.2473, 0.6089, 0.2473, 0.625, 0.25, 0.375, 0.25, 0.6089, 0.002688, 0.6089, 0.2473, 0.6089, 0.5027, 0.6089, 0.7473, 0.6089, 0.2473, 0.3911, 0.2473, 0.3911, 0.5027, 0.6089, 0.5027])
me_cube_054.use_remesh_fix_poles = True
me_cube_054.use_remesh_preserve_attributes = False
me_cube_054.update()

# ---- objects
ob_piso = bpy.data.objects.new('Piso', me_plane)
ob_paredes = bpy.data.objects.new('Paredes', me_cube_001)
ob_porta = bpy.data.objects.new('Porta', me_cube_006)
ob_plane_001 = bpy.data.objects.new('Plane.001', me_plane_001)
ob_porta_001 = bpy.data.objects.new('Porta.001', me_cube_053)
ob_porta_002 = bpy.data.objects.new('Porta.002', me_cube_054)

# ---- transforms, parenting, visibility, modifiers, constraints
ob_piso.location = (0.0, 0.0, 0.0)
ob_paredes.location = (0.0, 0.0, 0.0)
ob_porta.location = (24.69, 18.05, 1.836)
ob_porta.rotation_euler = (0.0, -0.0, -1.571)
ob_plane_001.location = (0.0, 0.0, 0.0)
ob_plane_001.rotation_euler = (-1.571, 1.571, 0.0)
ob_plane_001.scale = (0.1316, 0.1316, 1.0)
ob_porta_001.location = (0.0, 0.0, 0.0)
ob_porta_001.rotation_euler = (0.0, -0.0, -1.571)
ob_porta_002.location = (27.06, 18.05, 1.836)
ob_porta_002.rotation_euler = (0.0, -0.0, -1.571)

# ---- collection membership
col_collection.objects.link(ob_piso)
col_collection.objects.link(ob_paredes)
col_collection.objects.link(ob_porta)
col_collection.objects.link(ob_plane_001)
col_collection.objects.link(ob_porta_001)
col_collection.objects.link(ob_porta_002)

# ---- scene / render settings (as saved in the file)
scene.frame_start = 1; scene.frame_end = 250; scene.frame_set(5)
scene.render.engine = 'CYCLES'
scene.render.resolution_x = 4096
scene.render.resolution_y = 4096
scene.cycles.use_denoising = False
scene.cycles.samples = 128
scene.cycles.sampling_pattern = 'TABULATED_SOBOL'
scene.cycles.use_adaptive_sampling = False
scene.cycles.use_light_tree = False
scene.cycles.bake_type = 'DIFFUSE'
scene.view_settings.view_transform = 'Filmic'
bpy.context.view_layer.update()

# ---- added for rendering (the .blend has no active camera and no usable light): camera, sun
cam_auto = bpy.data.cameras.new('AutoCamera')
cam_auto.lens = 50.0
cam_auto.sensor_width = 36.0
cam_auto.clip_end = 1000.0
ob_auto_camera = bpy.data.objects.new('AutoCamera', cam_auto)
scene.collection.objects.link(ob_auto_camera)
ob_auto_camera.location = (60.0979, -37.5175, 40.1783)
ob_auto_camera.rotation_euler = (1.09748, -7.21219e-08, 0.694738)
scene.camera = ob_auto_camera
light_auto_sun = bpy.data.lights.new('AutoSun', 'SUN')
light_auto_sun.energy = 3.0
light_auto_sun.angle = 0.0523599
ob_auto_sun = bpy.data.objects.new('AutoSun', light_auto_sun)
scene.collection.objects.link(ob_auto_sun)
ob_auto_sun.rotation_euler = (0.872665, 0.174533, 0.523599)
bpy.context.view_layer.update()
